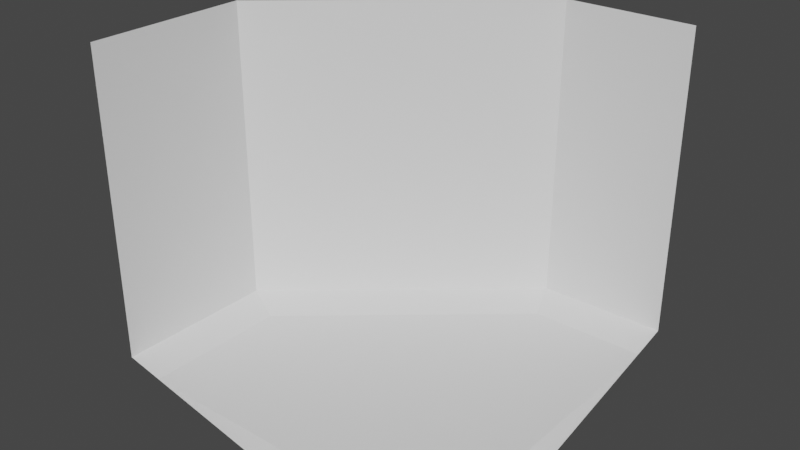 # Source: co_lo_cliff_1-0.blend  (saved by Blender 3.2.14; exported with 4.5.12 LTS)
import bpy
from mathutils import Matrix  # noqa: F401  (used for matrix-valued properties, if any)

bpy.ops.wm.read_factory_settings(use_empty=True)
scene = bpy.context.scene
scene.name = 'Scene'

# ---- collections
col_collection = bpy.data.collections.new('Collection'); scene.collection.children.link(col_collection)

# ---- world
world_world = bpy.data.worlds.new('World'); scene.world = world_world
world_world.use_nodes = True; world_world.node_tree.nodes.clear()
_N = world_world.node_tree.nodes; _L = world_world.node_tree.links
n0 = _N.new('ShaderNodeOutputWorld'); n0.name = 'World Output'; n0.location = (300, 300)
n1 = _N.new('ShaderNodeBackground'); n1.name = 'Background'; n1.location = (10, 300)
n1.inputs[0].default_value = (0.05088, 0.05088, 0.05088, 1.0)
_L.new(n1.outputs[0], n0.inputs[0])
n0.is_active_output = True
world_world.color = (0.05088, 0.05088, 0.05088)
world_world.use_sun_shadow = False
world_world.sun_shadow_jitter_overblur = 0.0

# ---- meshes
me_plane_005 = bpy.data.meshes.new('Plane.005')
me_plane_005.from_pydata([(-2.98e-08, -0.5, 0.07125), (0.5, -0.5, 0.0), (5.96e-08, -0.2756, 0.03625), (0.5, 2.98e-08, 0.07125), (0.3196, 2.98e-08, 0.03625), (3.775e-08, -0.5, 0.5), (1.272e-07, -0.2756, 0.5), (0.5, 2.98e-08, 0.5), (0.3196, 2.98e-08, 0.5), (0.5, -0.3332, -6.147e-08), (0.3332, -0.5, 1.863e-09), (0.3196, 2.98e-08, 0.07125), (0.4398, -0.3332, -9.127e-08), (5.96e-08, -0.2756, 0.07125), (0.3332, -0.4292, 1.863e-09)], [], [(4, 3, 7, 8), (2, 4, 8, 6), (0, 2, 6, 5), (9, 3, 11, 12), (0, 10, 14, 13), (12, 11, 13, 14), (1, 14, 10), (14, 1, 12), (1, 9, 12)])
_uv = me_plane_005.uv_layers.new(name='UVMap')
_uv.uv.foreach_set('vector', [0.5, 1.0, 1.0, 1.0, 1.0, 1.0, 0.5, 1.0, 0.0, 1.0, 0.5, 1.0, 0.5, 1.0, 0.0, 1.0, 0.0, 0.0, 0.0, 1.0, 0.0, 1.0, 0.0, 0.0, 0.0, 0.0, 0.0, 0.0, 0.0, 0.0, 0.0, 0.0, 0.0, 0.0, 0.0, 0.0, 0.0, 0.0, 0.0, 0.0, 0.0, 0.0, 0.0, 0.0, 0.0, 0.0, 0.0, 0.0, 0.0, 0.0, 0.0, 0.0, 0.0, 0.0, 0.0, 0.0, 0.0, 0.0, 0.0, 0.0, 0.0, 0.0, 0.0, 0.0, 0.0, 0.0])
me_plane_005.update()
me_plane_006 = bpy.data.meshes.new('Plane.006')
me_plane_006.from_pydata([(0.05259, -0.5, 0.06), (0.5, -0.5, 0.06), (0.05259, -0.2998, 0.06), (0.5, -0.05258, 0.06), (0.3386, -0.05258, 0.06)], [], [(0, 1, 3, 4, 2)])
_uv = me_plane_006.uv_layers.new(name='UVMap')
_uv.uv.foreach_set('vector', [0.0, 0.0, 1.0, 0.0, 1.0, 1.0, 0.5, 1.0, 0.0, 1.0])
me_plane_006.update()

# ---- objects
ob_rock = bpy.data.objects.new('Rock', me_plane_005)
ob_grass = bpy.data.objects.new('Grass', me_plane_006)

# ---- transforms, parenting, visibility, modifiers, constraints
ob_rock.location = (0.0, 0.0, 0.0)
ob_grass.location = (0.0, 0.0, 0.0)

# ---- collection membership
col_collection.objects.link(ob_rock)
col_collection.objects.link(ob_grass)

# ---- scene / render settings (as saved in the file)
scene.frame_start = 1; scene.frame_end = 250; scene.frame_set(1)
scene.render.engine = 'BLENDER_EEVEE_NEXT'
scene.cycles.sampling_pattern = 'TABULATED_SOBOL'
scene.cycles.use_light_tree = False
scene.view_settings.view_transform = 'Filmic'
bpy.context.view_layer.update()

# ---- added for rendering (the .blend has no active camera and no usable light): camera, sun
cam_auto = bpy.data.cameras.new('AutoCamera')
cam_auto.lens = 50.0
cam_auto.sensor_width = 36.0
cam_auto.clip_end = 1000.0
ob_auto_camera = bpy.data.objects.new('AutoCamera', cam_auto)
scene.collection.objects.link(ob_auto_camera)
ob_auto_camera.location = (1.05127, -1.21152, 0.891014)
ob_auto_camera.rotation_euler = (1.09748, -7.21219e-08, 0.694738)
scene.camera = ob_auto_camera
light_auto_sun = bpy.data.lights.new('AutoSun', 'SUN')
light_auto_sun.energy = 3.0
light_auto_sun.angle = 0.0523599
ob_auto_sun = bpy.data.objects.new('AutoSun', light_auto_sun)
scene.collection.objects.link(ob_auto_sun)
ob_auto_sun.rotation_euler = (0.872665, 0.174533, 0.523599)
bpy.context.view_layer.update()
